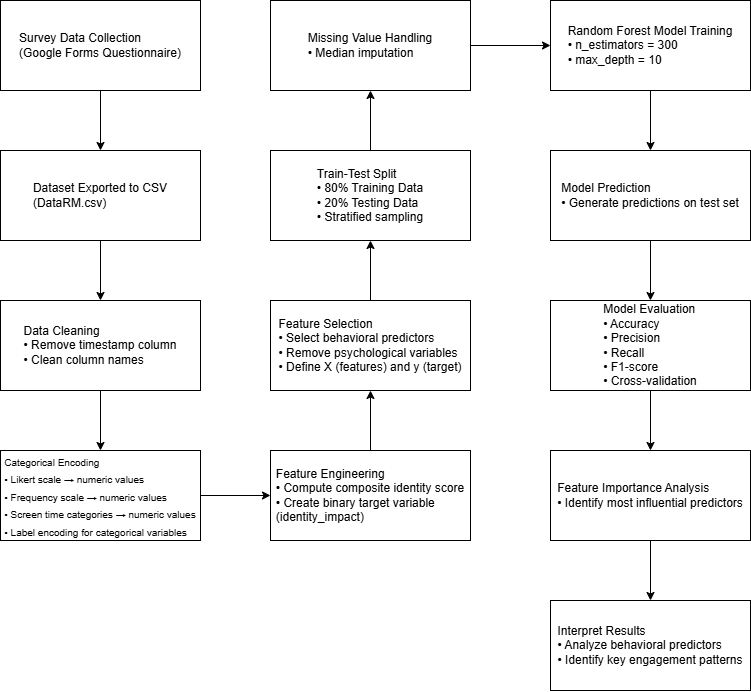

The diagram above was exported from draw.io. Its source (the exported page's mxGraphModel, read from the mxfile embedded in the PNG):
<mxGraphModel dx="1753" dy="818" grid="1" gridSize="10" guides="1" tooltips="1" connect="1" arrows="1" fold="1" page="1" pageScale="1" pageWidth="827" pageHeight="1169" math="0" shadow="0">
  <root>
    <mxCell id="WIyWlLk6GJQsqaUBKTNV-0" />
    <mxCell id="WIyWlLk6GJQsqaUBKTNV-1" parent="WIyWlLk6GJQsqaUBKTNV-0" />
    <mxCell id="eJwyqBkQUSaZiZ_PCIqP-2" edge="1" parent="WIyWlLk6GJQsqaUBKTNV-1" source="eJwyqBkQUSaZiZ_PCIqP-0" style="edgeStyle=orthogonalEdgeStyle;rounded=0;orthogonalLoop=1;jettySize=auto;html=1;" target="eJwyqBkQUSaZiZ_PCIqP-1" value="">
      <mxGeometry relative="1" as="geometry" />
    </mxCell>
    <mxCell id="eJwyqBkQUSaZiZ_PCIqP-0" parent="WIyWlLk6GJQsqaUBKTNV-1" style="rounded=0;whiteSpace=wrap;html=1;" value="&lt;div style=&quot;text-align: justify;&quot;&gt;Survey Data Collection&lt;/div&gt;&lt;div style=&quot;text-align: justify;&quot;&gt;(Google Forms Questionnaire)&lt;/div&gt;" vertex="1">
      <mxGeometry height="90" width="200" x="130" y="100" as="geometry" />
    </mxCell>
    <mxCell id="eJwyqBkQUSaZiZ_PCIqP-6" edge="1" parent="WIyWlLk6GJQsqaUBKTNV-1" source="eJwyqBkQUSaZiZ_PCIqP-1" style="edgeStyle=orthogonalEdgeStyle;rounded=0;orthogonalLoop=1;jettySize=auto;html=1;" target="eJwyqBkQUSaZiZ_PCIqP-3" value="">
      <mxGeometry relative="1" as="geometry" />
    </mxCell>
    <mxCell id="eJwyqBkQUSaZiZ_PCIqP-1" parent="WIyWlLk6GJQsqaUBKTNV-1" style="rounded=0;whiteSpace=wrap;html=1;" value="&lt;div style=&quot;text-align: justify;&quot;&gt;Dataset Exported to CSV&lt;/div&gt;&lt;div style=&quot;text-align: justify;&quot;&gt;(DataRM.csv)&lt;/div&gt;" vertex="1">
      <mxGeometry height="90" width="200" x="130" y="250" as="geometry" />
    </mxCell>
    <mxCell id="eJwyqBkQUSaZiZ_PCIqP-12" edge="1" parent="WIyWlLk6GJQsqaUBKTNV-1" source="eJwyqBkQUSaZiZ_PCIqP-3" style="edgeStyle=orthogonalEdgeStyle;rounded=0;orthogonalLoop=1;jettySize=auto;html=1;" target="eJwyqBkQUSaZiZ_PCIqP-5" value="">
      <mxGeometry relative="1" as="geometry" />
    </mxCell>
    <mxCell id="eJwyqBkQUSaZiZ_PCIqP-3" parent="WIyWlLk6GJQsqaUBKTNV-1" style="rounded=0;whiteSpace=wrap;html=1;" value="&lt;div style=&quot;text-align: justify;&quot;&gt;Data Cleaning&lt;/div&gt;&lt;div style=&quot;text-align: justify;&quot;&gt;• Remove timestamp column&lt;/div&gt;&lt;div style=&quot;text-align: justify;&quot;&gt;• Clean column names&lt;/div&gt;" vertex="1">
      <mxGeometry height="90" width="200" x="130" y="400" as="geometry" />
    </mxCell>
    <mxCell id="eJwyqBkQUSaZiZ_PCIqP-14" edge="1" parent="WIyWlLk6GJQsqaUBKTNV-1" source="eJwyqBkQUSaZiZ_PCIqP-4" style="edgeStyle=orthogonalEdgeStyle;rounded=0;orthogonalLoop=1;jettySize=auto;html=1;" target="eJwyqBkQUSaZiZ_PCIqP-7" value="">
      <mxGeometry relative="1" as="geometry" />
    </mxCell>
    <mxCell id="eJwyqBkQUSaZiZ_PCIqP-4" parent="WIyWlLk6GJQsqaUBKTNV-1" style="rounded=0;whiteSpace=wrap;html=1;" value="&lt;div style=&quot;text-align: justify;&quot;&gt;Feature Engineering&lt;/div&gt;&lt;div style=&quot;text-align: justify;&quot;&gt;• Compute composite identity score&lt;/div&gt;&lt;div style=&quot;text-align: justify;&quot;&gt;• Create binary target variable&lt;/div&gt;&lt;div style=&quot;text-align: justify;&quot;&gt;(identity_impact)&lt;/div&gt;" vertex="1">
      <mxGeometry height="90" width="200" x="400" y="550" as="geometry" />
    </mxCell>
    <mxCell id="eJwyqBkQUSaZiZ_PCIqP-13" edge="1" parent="WIyWlLk6GJQsqaUBKTNV-1" source="eJwyqBkQUSaZiZ_PCIqP-5" style="edgeStyle=orthogonalEdgeStyle;rounded=0;orthogonalLoop=1;jettySize=auto;html=1;" target="eJwyqBkQUSaZiZ_PCIqP-4" value="">
      <mxGeometry relative="1" as="geometry" />
    </mxCell>
    <mxCell id="eJwyqBkQUSaZiZ_PCIqP-5" parent="WIyWlLk6GJQsqaUBKTNV-1" style="rounded=0;whiteSpace=wrap;html=1;" value="&lt;div style=&quot;text-align: justify;&quot;&gt;&lt;sub&gt;Categorical Encoding&lt;/sub&gt;&lt;/div&gt;&lt;div style=&quot;text-align: justify;&quot;&gt;&lt;sub&gt;• Likert scale → numeric values&lt;/sub&gt;&lt;/div&gt;&lt;div style=&quot;text-align: justify;&quot;&gt;&lt;sub&gt;• Frequency scale → numeric values&lt;/sub&gt;&lt;/div&gt;&lt;div style=&quot;text-align: justify;&quot;&gt;&lt;sub&gt;• Screen time categories → numeric values&lt;/sub&gt;&lt;/div&gt;&lt;div style=&quot;text-align: justify;&quot;&gt;&lt;sub&gt;• Label encoding for categorical variables&lt;/sub&gt;&lt;/div&gt;" vertex="1">
      <mxGeometry height="90" width="200" x="130" y="550" as="geometry" />
    </mxCell>
    <mxCell id="eJwyqBkQUSaZiZ_PCIqP-15" edge="1" parent="WIyWlLk6GJQsqaUBKTNV-1" source="eJwyqBkQUSaZiZ_PCIqP-7" style="edgeStyle=orthogonalEdgeStyle;rounded=0;orthogonalLoop=1;jettySize=auto;html=1;" target="eJwyqBkQUSaZiZ_PCIqP-10" value="">
      <mxGeometry relative="1" as="geometry" />
    </mxCell>
    <mxCell id="eJwyqBkQUSaZiZ_PCIqP-7" parent="WIyWlLk6GJQsqaUBKTNV-1" style="rounded=0;whiteSpace=wrap;html=1;" value="&lt;div style=&quot;text-align: justify;&quot;&gt;Feature Selection&lt;/div&gt;&lt;div style=&quot;text-align: justify;&quot;&gt;• Select behavioral predictors&lt;/div&gt;&lt;div style=&quot;text-align: justify;&quot;&gt;• Remove psychological variables&lt;/div&gt;&lt;div style=&quot;text-align: justify;&quot;&gt;• Define X (features) and y (target)&lt;/div&gt;" vertex="1">
      <mxGeometry height="90" width="200" x="400" y="400" as="geometry" />
    </mxCell>
    <mxCell id="eJwyqBkQUSaZiZ_PCIqP-22" edge="1" parent="WIyWlLk6GJQsqaUBKTNV-1" source="eJwyqBkQUSaZiZ_PCIqP-8" style="edgeStyle=orthogonalEdgeStyle;rounded=0;orthogonalLoop=1;jettySize=auto;html=1;" target="eJwyqBkQUSaZiZ_PCIqP-19" value="">
      <mxGeometry relative="1" as="geometry" />
    </mxCell>
    <mxCell id="eJwyqBkQUSaZiZ_PCIqP-8" parent="WIyWlLk6GJQsqaUBKTNV-1" style="rounded=0;whiteSpace=wrap;html=1;" value="&lt;div style=&quot;text-align: justify;&quot;&gt;Random Forest Model Training&lt;/div&gt;&lt;div style=&quot;text-align: justify;&quot;&gt;• n_estimators = 300&lt;/div&gt;&lt;div style=&quot;text-align: justify;&quot;&gt;• max_depth = 10&lt;/div&gt;" vertex="1">
      <mxGeometry height="90" width="200" x="680" y="100" as="geometry" />
    </mxCell>
    <mxCell id="eJwyqBkQUSaZiZ_PCIqP-21" edge="1" parent="WIyWlLk6GJQsqaUBKTNV-1" source="eJwyqBkQUSaZiZ_PCIqP-9" style="edgeStyle=orthogonalEdgeStyle;rounded=0;orthogonalLoop=1;jettySize=auto;html=1;" target="eJwyqBkQUSaZiZ_PCIqP-8" value="">
      <mxGeometry relative="1" as="geometry" />
    </mxCell>
    <mxCell id="eJwyqBkQUSaZiZ_PCIqP-9" parent="WIyWlLk6GJQsqaUBKTNV-1" style="rounded=0;whiteSpace=wrap;html=1;" value="&lt;div style=&quot;text-align: justify;&quot;&gt;Missing Value Handling&lt;/div&gt;&lt;div style=&quot;text-align: justify;&quot;&gt;• Median imputation&lt;/div&gt;" vertex="1">
      <mxGeometry height="90" width="200" x="400" y="100" as="geometry" />
    </mxCell>
    <mxCell id="eJwyqBkQUSaZiZ_PCIqP-20" edge="1" parent="WIyWlLk6GJQsqaUBKTNV-1" source="eJwyqBkQUSaZiZ_PCIqP-10" style="edgeStyle=orthogonalEdgeStyle;rounded=0;orthogonalLoop=1;jettySize=auto;html=1;" target="eJwyqBkQUSaZiZ_PCIqP-9" value="">
      <mxGeometry relative="1" as="geometry" />
    </mxCell>
    <mxCell id="eJwyqBkQUSaZiZ_PCIqP-10" parent="WIyWlLk6GJQsqaUBKTNV-1" style="rounded=0;whiteSpace=wrap;html=1;" value="&lt;div style=&quot;text-align: justify;&quot;&gt;Train-Test Split&lt;/div&gt;&lt;div style=&quot;text-align: justify;&quot;&gt;• 80% Training Data&lt;/div&gt;&lt;div style=&quot;text-align: justify;&quot;&gt;• 20% Testing Data&lt;/div&gt;&lt;div style=&quot;text-align: justify;&quot;&gt;• Stratified sampling&lt;/div&gt;" vertex="1">
      <mxGeometry height="90" width="200" x="400" y="250" as="geometry" />
    </mxCell>
    <mxCell id="eJwyqBkQUSaZiZ_PCIqP-25" edge="1" parent="WIyWlLk6GJQsqaUBKTNV-1" source="eJwyqBkQUSaZiZ_PCIqP-16" style="edgeStyle=orthogonalEdgeStyle;rounded=0;orthogonalLoop=1;jettySize=auto;html=1;" target="eJwyqBkQUSaZiZ_PCIqP-18" value="">
      <mxGeometry relative="1" as="geometry" />
    </mxCell>
    <mxCell id="eJwyqBkQUSaZiZ_PCIqP-16" parent="WIyWlLk6GJQsqaUBKTNV-1" style="rounded=0;whiteSpace=wrap;html=1;" value="&lt;div style=&quot;text-align: justify;&quot;&gt;&lt;div&gt;Feature Importance Analysis&lt;/div&gt;&lt;div&gt;• Identify most influential predictors&lt;/div&gt;&lt;/div&gt;" vertex="1">
      <mxGeometry height="90" width="200" x="680" y="550" as="geometry" />
    </mxCell>
    <mxCell id="eJwyqBkQUSaZiZ_PCIqP-24" edge="1" parent="WIyWlLk6GJQsqaUBKTNV-1" source="eJwyqBkQUSaZiZ_PCIqP-17" style="edgeStyle=orthogonalEdgeStyle;rounded=0;orthogonalLoop=1;jettySize=auto;html=1;" target="eJwyqBkQUSaZiZ_PCIqP-16" value="">
      <mxGeometry relative="1" as="geometry" />
    </mxCell>
    <mxCell id="eJwyqBkQUSaZiZ_PCIqP-17" parent="WIyWlLk6GJQsqaUBKTNV-1" style="rounded=0;whiteSpace=wrap;html=1;" value="&lt;div style=&quot;text-align: justify;&quot;&gt;&lt;div&gt;Model Evaluation&lt;/div&gt;&lt;div&gt;• Accuracy&lt;/div&gt;&lt;div&gt;• Precision&lt;/div&gt;&lt;div&gt;• Recall&lt;/div&gt;&lt;div&gt;• F1-score&lt;/div&gt;&lt;div&gt;• Cross-validation&lt;/div&gt;&lt;/div&gt;" vertex="1">
      <mxGeometry height="90" width="200" x="680" y="400" as="geometry" />
    </mxCell>
    <mxCell id="eJwyqBkQUSaZiZ_PCIqP-18" parent="WIyWlLk6GJQsqaUBKTNV-1" style="rounded=0;whiteSpace=wrap;html=1;" value="&lt;div style=&quot;text-align: justify;&quot;&gt;&lt;div&gt;Interpret Results&lt;/div&gt;&lt;div&gt;• Analyze behavioral predictors&lt;/div&gt;&lt;div&gt;• Identify key engagement patterns&lt;/div&gt;&lt;/div&gt;" vertex="1">
      <mxGeometry height="90" width="200" x="680" y="700" as="geometry" />
    </mxCell>
    <mxCell id="eJwyqBkQUSaZiZ_PCIqP-23" edge="1" parent="WIyWlLk6GJQsqaUBKTNV-1" source="eJwyqBkQUSaZiZ_PCIqP-19" style="edgeStyle=orthogonalEdgeStyle;rounded=0;orthogonalLoop=1;jettySize=auto;html=1;" target="eJwyqBkQUSaZiZ_PCIqP-17" value="">
      <mxGeometry relative="1" as="geometry" />
    </mxCell>
    <mxCell id="eJwyqBkQUSaZiZ_PCIqP-19" parent="WIyWlLk6GJQsqaUBKTNV-1" style="rounded=0;whiteSpace=wrap;html=1;" value="&lt;div style=&quot;text-align: justify;&quot;&gt;&lt;div&gt;Model Prediction&lt;/div&gt;&lt;div&gt;• Generate predictions on test set&lt;/div&gt;&lt;/div&gt;" vertex="1">
      <mxGeometry height="90" width="200" x="680" y="250" as="geometry" />
    </mxCell>
  </root>
</mxGraphModel>